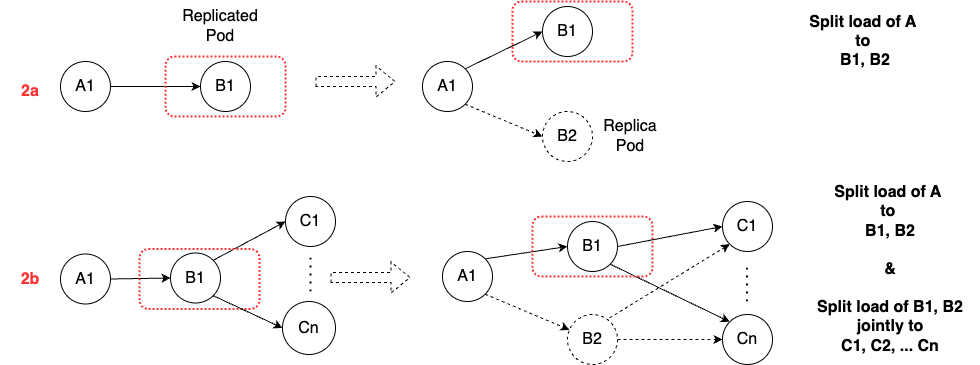

The diagram above was exported from draw.io. Its source (the exported page's mxGraphModel, read from the mxfile embedded in the PNG):
<mxGraphModel dx="1236" dy="950" grid="1" gridSize="10" guides="1" tooltips="1" connect="1" arrows="1" fold="1" page="1" pageScale="1" pageWidth="850" pageHeight="1100" math="0" shadow="0">
  <root>
    <mxCell id="0" />
    <mxCell id="1" parent="0" />
    <mxCell id="fd29Ci6eG7RJdiIbtcUe-3" value="" style="shape=flexArrow;endArrow=classic;html=1;rounded=0;fontSize=16;dashed=1;" parent="1" edge="1">
      <mxGeometry width="50" height="50" relative="1" as="geometry">
        <mxPoint x="365" y="150" as="sourcePoint" />
        <mxPoint x="445" y="150" as="targetPoint" />
      </mxGeometry>
    </mxCell>
    <mxCell id="fd29Ci6eG7RJdiIbtcUe-16" value="" style="endArrow=classic;html=1;rounded=0;exitX=1;exitY=1;exitDx=0;exitDy=0;entryX=0;entryY=0.5;entryDx=0;entryDy=0;dashed=1;fontSize=16;" parent="1" source="WqljAeMz5hD2CguTtMkM-5" target="WqljAeMz5hD2CguTtMkM-4" edge="1">
      <mxGeometry width="50" height="50" relative="1" as="geometry">
        <mxPoint x="502" y="180" as="sourcePoint" />
        <mxPoint x="604.3223304703363" y="52.67766952966372" as="targetPoint" />
      </mxGeometry>
    </mxCell>
    <mxCell id="WqljAeMz5hD2CguTtMkM-1" value="A1" style="ellipse;whiteSpace=wrap;html=1;aspect=fixed;fontSize=16;" vertex="1" parent="1">
      <mxGeometry x="110" y="130" width="50" height="50" as="geometry" />
    </mxCell>
    <mxCell id="WqljAeMz5hD2CguTtMkM-2" value="B1" style="ellipse;whiteSpace=wrap;html=1;aspect=fixed;fontSize=16;" vertex="1" parent="1">
      <mxGeometry x="250" y="130" width="50" height="50" as="geometry" />
    </mxCell>
    <mxCell id="WqljAeMz5hD2CguTtMkM-3" value="" style="endArrow=classic;html=1;rounded=0;exitX=1;exitY=0.5;exitDx=0;exitDy=0;entryX=0;entryY=0.5;entryDx=0;entryDy=0;fontSize=16;" edge="1" parent="1" target="WqljAeMz5hD2CguTtMkM-2" source="WqljAeMz5hD2CguTtMkM-1">
      <mxGeometry width="50" height="50" relative="1" as="geometry">
        <mxPoint x="95" y="180" as="sourcePoint" />
        <mxPoint x="170" y="130" as="targetPoint" />
      </mxGeometry>
    </mxCell>
    <mxCell id="WqljAeMz5hD2CguTtMkM-4" value="B2" style="ellipse;whiteSpace=wrap;html=1;aspect=fixed;dashed=1;fontSize=16;" vertex="1" parent="1">
      <mxGeometry x="592" y="180" width="50" height="50" as="geometry" />
    </mxCell>
    <mxCell id="WqljAeMz5hD2CguTtMkM-5" value="A1" style="ellipse;whiteSpace=wrap;html=1;aspect=fixed;fontSize=16;" vertex="1" parent="1">
      <mxGeometry x="472" y="130" width="50" height="50" as="geometry" />
    </mxCell>
    <mxCell id="WqljAeMz5hD2CguTtMkM-6" value="B1" style="ellipse;whiteSpace=wrap;html=1;aspect=fixed;fontSize=16;" vertex="1" parent="1">
      <mxGeometry x="592" y="75" width="50" height="50" as="geometry" />
    </mxCell>
    <mxCell id="WqljAeMz5hD2CguTtMkM-7" value="" style="endArrow=classic;html=1;rounded=0;exitX=1;exitY=0;exitDx=0;exitDy=0;entryX=0;entryY=0.5;entryDx=0;entryDy=0;fontSize=16;" edge="1" parent="1" source="WqljAeMz5hD2CguTtMkM-5" target="WqljAeMz5hD2CguTtMkM-6">
      <mxGeometry width="50" height="50" relative="1" as="geometry">
        <mxPoint x="497" y="180" as="sourcePoint" />
        <mxPoint x="582" y="95" as="targetPoint" />
      </mxGeometry>
    </mxCell>
    <mxCell id="WqljAeMz5hD2CguTtMkM-8" value="" style="shape=flexArrow;endArrow=classic;html=1;rounded=0;fontSize=16;dashed=1;" edge="1" parent="1">
      <mxGeometry width="50" height="50" relative="1" as="geometry">
        <mxPoint x="380" y="346" as="sourcePoint" />
        <mxPoint x="460" y="346" as="targetPoint" />
      </mxGeometry>
    </mxCell>
    <mxCell id="WqljAeMz5hD2CguTtMkM-9" value="A1" style="ellipse;whiteSpace=wrap;html=1;aspect=fixed;fontSize=16;" vertex="1" parent="1">
      <mxGeometry x="110" y="322.5" width="50" height="50" as="geometry" />
    </mxCell>
    <mxCell id="WqljAeMz5hD2CguTtMkM-10" value="B1" style="ellipse;whiteSpace=wrap;html=1;aspect=fixed;fontSize=16;" vertex="1" parent="1">
      <mxGeometry x="220" y="321.5" width="50" height="50" as="geometry" />
    </mxCell>
    <mxCell id="WqljAeMz5hD2CguTtMkM-11" value="" style="endArrow=classic;html=1;rounded=0;exitX=1;exitY=0.5;exitDx=0;exitDy=0;entryX=0;entryY=0.5;entryDx=0;entryDy=0;fontSize=16;" edge="1" parent="1" source="WqljAeMz5hD2CguTtMkM-9" target="WqljAeMz5hD2CguTtMkM-10">
      <mxGeometry width="50" height="50" relative="1" as="geometry">
        <mxPoint x="65" y="371.5" as="sourcePoint" />
        <mxPoint x="140" y="321.5" as="targetPoint" />
      </mxGeometry>
    </mxCell>
    <mxCell id="WqljAeMz5hD2CguTtMkM-12" value="" style="endArrow=classic;html=1;rounded=0;exitX=1;exitY=0;exitDx=0;exitDy=0;entryX=0;entryY=0.5;entryDx=0;entryDy=0;fontSize=16;" edge="1" parent="1" source="WqljAeMz5hD2CguTtMkM-10" target="WqljAeMz5hD2CguTtMkM-13">
      <mxGeometry width="50" height="50" relative="1" as="geometry">
        <mxPoint x="260" y="331.5" as="sourcePoint" />
        <mxPoint x="390" y="331.5" as="targetPoint" />
      </mxGeometry>
    </mxCell>
    <mxCell id="WqljAeMz5hD2CguTtMkM-13" value="C1" style="ellipse;whiteSpace=wrap;html=1;aspect=fixed;fontSize=16;" vertex="1" parent="1">
      <mxGeometry x="335" y="265" width="50" height="50" as="geometry" />
    </mxCell>
    <mxCell id="WqljAeMz5hD2CguTtMkM-15" value="Cn" style="ellipse;whiteSpace=wrap;html=1;aspect=fixed;fontSize=16;" vertex="1" parent="1">
      <mxGeometry x="332" y="370" width="53" height="53" as="geometry" />
    </mxCell>
    <mxCell id="WqljAeMz5hD2CguTtMkM-16" value="A1" style="ellipse;whiteSpace=wrap;html=1;aspect=fixed;fontSize=16;" vertex="1" parent="1">
      <mxGeometry x="492" y="320" width="50" height="50" as="geometry" />
    </mxCell>
    <mxCell id="WqljAeMz5hD2CguTtMkM-17" value="B1" style="ellipse;whiteSpace=wrap;html=1;aspect=fixed;fontSize=16;" vertex="1" parent="1">
      <mxGeometry x="617" y="290" width="50" height="50" as="geometry" />
    </mxCell>
    <mxCell id="WqljAeMz5hD2CguTtMkM-18" value="" style="endArrow=classic;html=1;rounded=0;exitX=1;exitY=0;exitDx=0;exitDy=0;entryX=0;entryY=0.5;entryDx=0;entryDy=0;fontSize=16;" edge="1" parent="1" source="WqljAeMz5hD2CguTtMkM-16" target="WqljAeMz5hD2CguTtMkM-17">
      <mxGeometry width="50" height="50" relative="1" as="geometry">
        <mxPoint x="467" y="370" as="sourcePoint" />
        <mxPoint x="542" y="320" as="targetPoint" />
      </mxGeometry>
    </mxCell>
    <mxCell id="WqljAeMz5hD2CguTtMkM-19" value="" style="endArrow=classic;html=1;rounded=0;exitX=1;exitY=0.5;exitDx=0;exitDy=0;entryX=0;entryY=0.5;entryDx=0;entryDy=0;fontSize=16;" edge="1" parent="1" source="WqljAeMz5hD2CguTtMkM-17" target="WqljAeMz5hD2CguTtMkM-20">
      <mxGeometry width="50" height="50" relative="1" as="geometry">
        <mxPoint x="662" y="330" as="sourcePoint" />
        <mxPoint x="792" y="330" as="targetPoint" />
      </mxGeometry>
    </mxCell>
    <mxCell id="WqljAeMz5hD2CguTtMkM-20" value="C1" style="ellipse;whiteSpace=wrap;html=1;aspect=fixed;fontSize=16;" vertex="1" parent="1">
      <mxGeometry x="772" y="270" width="50" height="50" as="geometry" />
    </mxCell>
    <mxCell id="WqljAeMz5hD2CguTtMkM-21" value="" style="endArrow=classic;html=1;rounded=0;exitX=1;exitY=1;exitDx=0;exitDy=0;entryX=0;entryY=0;entryDx=0;entryDy=0;fontSize=16;" edge="1" parent="1" source="WqljAeMz5hD2CguTtMkM-17" target="WqljAeMz5hD2CguTtMkM-22">
      <mxGeometry width="50" height="50" relative="1" as="geometry">
        <mxPoint x="665" y="450" as="sourcePoint" />
        <mxPoint x="792" y="453" as="targetPoint" />
      </mxGeometry>
    </mxCell>
    <mxCell id="WqljAeMz5hD2CguTtMkM-22" value="Cn" style="ellipse;whiteSpace=wrap;html=1;aspect=fixed;fontSize=16;" vertex="1" parent="1">
      <mxGeometry x="772" y="383" width="50" height="50" as="geometry" />
    </mxCell>
    <mxCell id="WqljAeMz5hD2CguTtMkM-24" value="" style="endArrow=classic;html=1;rounded=0;exitX=0.74;exitY=0.13;exitDx=0;exitDy=0;entryX=0;entryY=1;entryDx=0;entryDy=0;dashed=1;exitPerimeter=0;fontSize=16;" edge="1" parent="1" source="WqljAeMz5hD2CguTtMkM-23" target="WqljAeMz5hD2CguTtMkM-20">
      <mxGeometry width="50" height="50" relative="1" as="geometry">
        <mxPoint x="652" y="450" as="sourcePoint" />
        <mxPoint x="789" y="532" as="targetPoint" />
      </mxGeometry>
    </mxCell>
    <mxCell id="WqljAeMz5hD2CguTtMkM-25" value="" style="endArrow=classic;html=1;rounded=0;exitX=1;exitY=0.5;exitDx=0;exitDy=0;entryX=0;entryY=0.5;entryDx=0;entryDy=0;dashed=1;fontSize=16;" edge="1" parent="1" source="WqljAeMz5hD2CguTtMkM-23" target="WqljAeMz5hD2CguTtMkM-22">
      <mxGeometry width="50" height="50" relative="1" as="geometry">
        <mxPoint x="672" y="470" as="sourcePoint" />
        <mxPoint x="809" y="552" as="targetPoint" />
      </mxGeometry>
    </mxCell>
    <mxCell id="WqljAeMz5hD2CguTtMkM-29" value="" style="rounded=1;whiteSpace=wrap;html=1;dashed=1;dashPattern=1 1;fillColor=none;strokeColor=#FF3333;strokeWidth=2;fontSize=16;" vertex="1" parent="1">
      <mxGeometry x="215" y="125" width="120" height="60" as="geometry" />
    </mxCell>
    <mxCell id="WqljAeMz5hD2CguTtMkM-30" value="" style="rounded=1;whiteSpace=wrap;html=1;dashed=1;dashPattern=1 1;fillColor=none;strokeColor=#FF3333;strokeWidth=2;fontSize=16;" vertex="1" parent="1">
      <mxGeometry x="189" y="317.5" width="120" height="60" as="geometry" />
    </mxCell>
    <mxCell id="WqljAeMz5hD2CguTtMkM-32" value="" style="endArrow=classic;html=1;rounded=0;entryX=0;entryY=0.5;entryDx=0;entryDy=0;exitX=1;exitY=1;exitDx=0;exitDy=0;fontSize=16;" edge="1" parent="1" source="WqljAeMz5hD2CguTtMkM-10" target="WqljAeMz5hD2CguTtMkM-15">
      <mxGeometry width="50" height="50" relative="1" as="geometry">
        <mxPoint x="270" y="351.5" as="sourcePoint" />
        <mxPoint x="407" y="396.5" as="targetPoint" />
      </mxGeometry>
    </mxCell>
    <mxCell id="WqljAeMz5hD2CguTtMkM-23" value="B2" style="ellipse;whiteSpace=wrap;html=1;aspect=fixed;dashed=1;fontSize=16;" vertex="1" parent="1">
      <mxGeometry x="617" y="383" width="50" height="50" as="geometry" />
    </mxCell>
    <mxCell id="WqljAeMz5hD2CguTtMkM-36" value="" style="endArrow=none;dashed=1;html=1;dashPattern=1 3;strokeWidth=2;rounded=0;fontSize=16;" edge="1" parent="1">
      <mxGeometry width="50" height="50" relative="1" as="geometry">
        <mxPoint x="360" y="360" as="sourcePoint" />
        <mxPoint x="360" y="320" as="targetPoint" />
      </mxGeometry>
    </mxCell>
    <mxCell id="WqljAeMz5hD2CguTtMkM-44" value="" style="endArrow=none;dashed=1;html=1;dashPattern=1 3;strokeWidth=2;rounded=0;fontSize=16;" edge="1" parent="1">
      <mxGeometry width="50" height="50" relative="1" as="geometry">
        <mxPoint x="796.5" y="370" as="sourcePoint" />
        <mxPoint x="796.5" y="330" as="targetPoint" />
      </mxGeometry>
    </mxCell>
    <mxCell id="WqljAeMz5hD2CguTtMkM-55" value="" style="rounded=1;whiteSpace=wrap;html=1;dashed=1;dashPattern=1 1;fillColor=none;strokeColor=#FF3333;strokeWidth=2;fontSize=16;" vertex="1" parent="1">
      <mxGeometry x="562" y="70" width="120" height="60" as="geometry" />
    </mxCell>
    <mxCell id="WqljAeMz5hD2CguTtMkM-57" value="" style="rounded=1;whiteSpace=wrap;html=1;dashed=1;dashPattern=1 1;fillColor=none;strokeColor=#FF3333;strokeWidth=2;fontSize=16;" vertex="1" parent="1">
      <mxGeometry x="582" y="285" width="120" height="60" as="geometry" />
    </mxCell>
    <mxCell id="WqljAeMz5hD2CguTtMkM-88" value="Replicated Pod" style="text;html=1;align=center;verticalAlign=middle;whiteSpace=wrap;rounded=0;fontSize=16;" vertex="1" parent="1">
      <mxGeometry x="240" y="80" width="60" height="30" as="geometry" />
    </mxCell>
    <mxCell id="WqljAeMz5hD2CguTtMkM-89" value="Replica Pod" style="text;html=1;align=center;verticalAlign=middle;whiteSpace=wrap;rounded=0;fontSize=16;" vertex="1" parent="1">
      <mxGeometry x="650" y="190" width="60" height="30" as="geometry" />
    </mxCell>
    <mxCell id="WqljAeMz5hD2CguTtMkM-90" value="&lt;font style=&quot;color: rgb(255, 51, 51);&quot;&gt;2a&lt;/font&gt;" style="text;html=1;align=center;verticalAlign=middle;whiteSpace=wrap;rounded=0;fontSize=16;fontStyle=1" vertex="1" parent="1">
      <mxGeometry x="50" y="145" width="60" height="30" as="geometry" />
    </mxCell>
    <mxCell id="WqljAeMz5hD2CguTtMkM-91" value="&lt;font style=&quot;color: rgb(255, 51, 51);&quot;&gt;2b&lt;/font&gt;" style="text;html=1;align=center;verticalAlign=middle;whiteSpace=wrap;rounded=0;fontSize=16;fontStyle=1" vertex="1" parent="1">
      <mxGeometry x="50" y="332.5" width="60" height="30" as="geometry" />
    </mxCell>
    <mxCell id="WqljAeMz5hD2CguTtMkM-94" value="&lt;font&gt;Split load of A&amp;nbsp;&lt;/font&gt;&lt;div&gt;&lt;font&gt;to&amp;nbsp;&lt;/font&gt;&lt;/div&gt;&lt;div&gt;&lt;font&gt;B1, B2&lt;/font&gt;&lt;/div&gt;" style="text;html=1;align=center;verticalAlign=middle;whiteSpace=wrap;rounded=0;fontSize=16;fontStyle=1" vertex="1" parent="1">
      <mxGeometry x="850" y="95" width="130" height="30" as="geometry" />
    </mxCell>
    <mxCell id="WqljAeMz5hD2CguTtMkM-95" value="&lt;font&gt;Split load of A&amp;nbsp;&lt;/font&gt;&lt;div&gt;&lt;font&gt;to&amp;nbsp;&lt;/font&gt;&lt;/div&gt;&lt;div&gt;&lt;font&gt;B1, B2&lt;/font&gt;&lt;/div&gt;&lt;div&gt;&lt;span&gt;&lt;br&gt;&lt;/span&gt;&lt;div&gt;&lt;font&gt;&amp;amp;&lt;/font&gt;&lt;/div&gt;&lt;div&gt;&lt;span style=&quot;background-color: transparent; color: light-dark(rgb(0, 0, 0), rgb(255, 255, 255));&quot;&gt;&lt;br&gt;&lt;/span&gt;&lt;/div&gt;&lt;div&gt;&lt;span style=&quot;background-color: transparent; color: light-dark(rgb(0, 0, 0), rgb(255, 255, 255));&quot;&gt;Split load of B1, B2 jointly to&lt;/span&gt;&lt;/div&gt;&lt;/div&gt;&lt;div&gt;&lt;span style=&quot;background-color: transparent; color: light-dark(rgb(0, 0, 0), rgb(255, 255, 255));&quot;&gt;C1, C2, ... Cn&lt;/span&gt;&lt;/div&gt;" style="text;html=1;align=center;verticalAlign=middle;whiteSpace=wrap;rounded=0;fontSize=16;fontStyle=1" vertex="1" parent="1">
      <mxGeometry x="850" y="322.5" width="180" height="30" as="geometry" />
    </mxCell>
    <mxCell id="WqljAeMz5hD2CguTtMkM-96" value="" style="endArrow=classic;html=1;rounded=0;exitX=1;exitY=1;exitDx=0;exitDy=0;dashed=1;fontSize=16;" edge="1" parent="1" source="WqljAeMz5hD2CguTtMkM-16" target="WqljAeMz5hD2CguTtMkM-23">
      <mxGeometry width="50" height="50" relative="1" as="geometry">
        <mxPoint x="530" y="362.5" as="sourcePoint" />
        <mxPoint x="630" y="345.5" as="targetPoint" />
      </mxGeometry>
    </mxCell>
  </root>
</mxGraphModel>